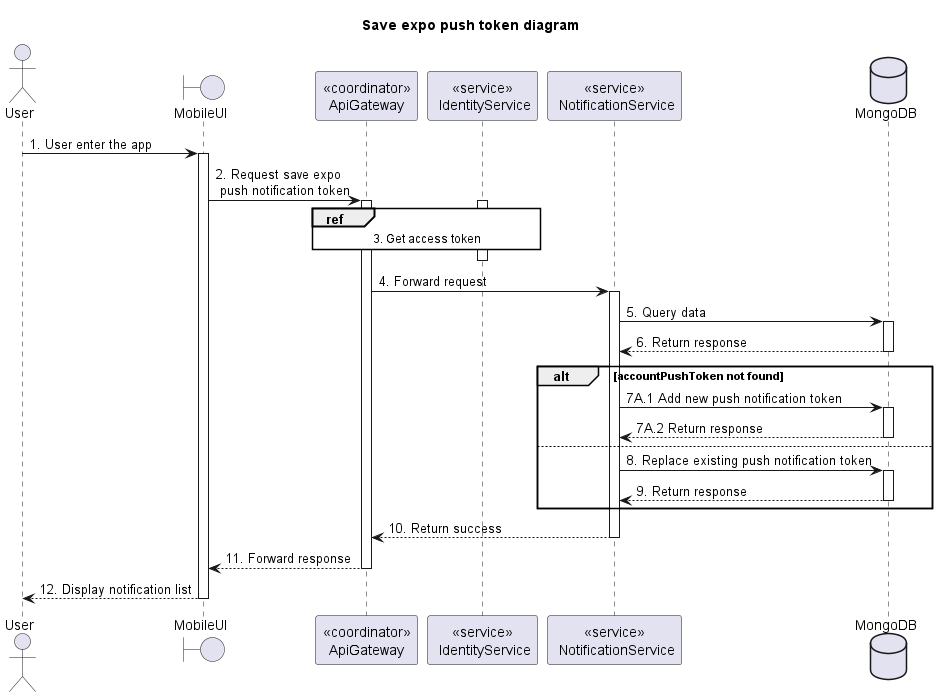

The diagram above was rendered by PlantUML. Its source (embedded in the PNG):
@startuml Sequence
title "Save expo push token diagram"

' Style section
<style>
  sequenceDiagram {
    reference {
      BackGroundColor white
    }
}
</style>

actor User
boundary MobileUI
participant "<<coordinator>>\nApiGateway" as ApiGateway
participant "<<service>>\n IdentityService" as IdentityService
participant "<<service>>\n NotificationService" as NotificationService
database MongoDB

User -> MobileUI ++: 1. User enter the app
MobileUI -> ApiGateway ++: 2. Request save expo \n push notification token

activate IdentityService
ref over ApiGateway, IdentityService: 3. Get access token
ApiGateway -[hidden]-> IdentityService
deactivate IdentityService

ApiGateway -> NotificationService ++: 4. Forward request

NotificationService -> MongoDB++: 5. Query data
NotificationService <-- MongoDB--: 6. Return response

alt accountPushToken not found
  NotificationService -> MongoDB++: 7A.1 Add new push notification token
  NotificationService <-- MongoDB--: 7A.2 Return response
else
  NotificationService -> MongoDB++: 8. Replace existing push notification token
  NotificationService <-- MongoDB--: 9. Return response
end
ApiGateway <-- NotificationService--: 10. Return success
MobileUI <-- ApiGateway--: 11. Forward response
User <-- MobileUI--: 12. Display notification list

@enduml